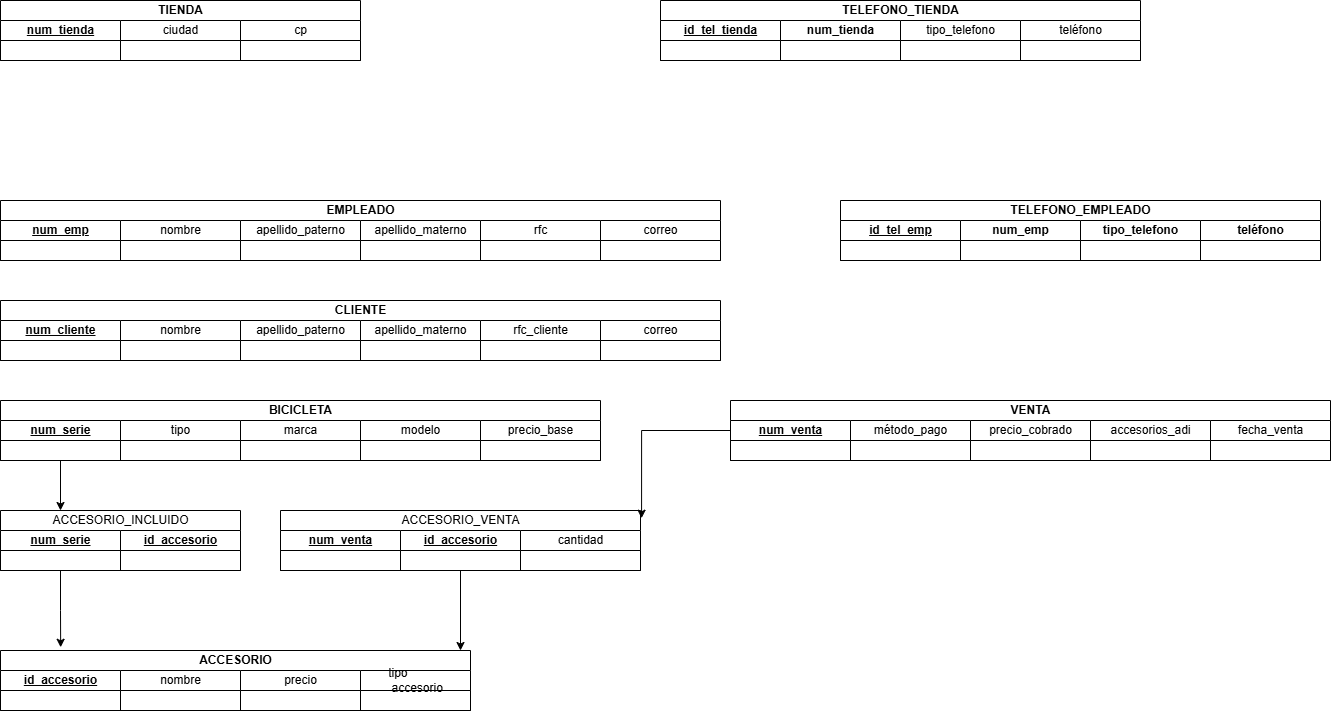

The diagram above was exported from draw.io. Its source (the exported page's mxGraphModel, read from the mxfile embedded in the PNG):
<mxGraphModel dx="1281" dy="623" grid="1" gridSize="10" guides="1" tooltips="1" connect="1" arrows="1" fold="1" page="1" pageScale="1" pageWidth="1500" pageHeight="1000" math="0" shadow="0">
  <root>
    <mxCell id="0" />
    <mxCell id="1" parent="0" />
    <mxCell id="sm6MMTmzF4-mfAMP5Krl-1" parent="1" style="swimlane;childLayout=stackLayout;resizeParent=1;resizeParentMax=0;startSize=20;html=1;" value="TIENDA" vertex="1">
      <mxGeometry height="60" width="360" x="70" y="60" as="geometry" />
    </mxCell>
    <mxCell id="sm6MMTmzF4-mfAMP5Krl-2" parent="sm6MMTmzF4-mfAMP5Krl-1" style="swimlane;startSize=20;html=1;" value="&lt;span style=&quot;text-align: left; text-wrap-mode: wrap; text-decoration-line: underline;&quot;&gt;num_tienda&lt;/span&gt;" vertex="1">
      <mxGeometry height="40" width="120" y="20" as="geometry" />
    </mxCell>
    <mxCell id="sm6MMTmzF4-mfAMP5Krl-3" parent="sm6MMTmzF4-mfAMP5Krl-1" style="swimlane;startSize=20;html=1;" value="&lt;span style=&quot;font-weight: 400; text-align: left; text-wrap-mode: wrap;&quot;&gt;ciudad&lt;/span&gt;" vertex="1">
      <mxGeometry height="40" width="120" x="120" y="20" as="geometry" />
    </mxCell>
    <mxCell id="sm6MMTmzF4-mfAMP5Krl-4" parent="sm6MMTmzF4-mfAMP5Krl-1" style="swimlane;startSize=20;html=1;" value="&lt;div style=&quot;text-align: left;&quot;&gt;&lt;span style=&quot;background-color: transparent; color: light-dark(rgb(0, 0, 0), rgb(255, 255, 255)); font-weight: 400; text-wrap-mode: wrap;&quot;&gt;cp&lt;/span&gt;&lt;/div&gt;" vertex="1">
      <mxGeometry height="40" width="120" x="240" y="20" as="geometry" />
    </mxCell>
    <mxCell id="sm6MMTmzF4-mfAMP5Krl-8" parent="1" style="swimlane;childLayout=stackLayout;resizeParent=1;resizeParentMax=0;startSize=20;html=1;" value="TELEFONO_TIENDA" vertex="1">
      <mxGeometry height="60" width="480" x="730" y="60" as="geometry" />
    </mxCell>
    <mxCell id="sm6MMTmzF4-mfAMP5Krl-9" parent="sm6MMTmzF4-mfAMP5Krl-8" style="swimlane;startSize=20;html=1;" value="&lt;span style=&quot;text-align: left; text-wrap-mode: wrap; text-decoration-line: underline;&quot;&gt;id_tel_tienda&lt;/span&gt;" vertex="1">
      <mxGeometry height="40" width="120" y="20" as="geometry" />
    </mxCell>
    <mxCell id="sm6MMTmzF4-mfAMP5Krl-10" parent="sm6MMTmzF4-mfAMP5Krl-8" style="swimlane;startSize=20;html=1;" value="num_tienda" vertex="1">
      <mxGeometry height="40" width="120" x="120" y="20" as="geometry" />
    </mxCell>
    <mxCell id="Hc9kf_ShjWQzz4O4OQPU-1" parent="sm6MMTmzF4-mfAMP5Krl-8" style="swimlane;startSize=20;html=1;" value="&lt;div style=&quot;text-align: left;&quot;&gt;&lt;span style=&quot;background-color: transparent; color: light-dark(rgb(0, 0, 0), rgb(255, 255, 255)); font-weight: 400; text-wrap-mode: wrap;&quot;&gt;tipo_telefono&lt;/span&gt;&lt;/div&gt;" vertex="1">
      <mxGeometry height="40" width="120" x="240" y="20" as="geometry" />
    </mxCell>
    <mxCell id="Hc9kf_ShjWQzz4O4OQPU-3" parent="sm6MMTmzF4-mfAMP5Krl-8" style="swimlane;startSize=20;html=1;" value="&lt;div style=&quot;text-align: left;&quot;&gt;&lt;span style=&quot;font-weight: 400; text-wrap-mode: wrap;&quot;&gt;teléfono&lt;/span&gt;&lt;/div&gt;" vertex="1">
      <mxGeometry height="40" width="120" x="360" y="20" as="geometry" />
    </mxCell>
    <mxCell id="sm6MMTmzF4-mfAMP5Krl-16" parent="1" style="swimlane;childLayout=stackLayout;resizeParent=1;resizeParentMax=0;startSize=20;html=1;" value="TELEFONO_EMPLEADO" vertex="1">
      <mxGeometry height="60" width="480" x="910" y="260" as="geometry" />
    </mxCell>
    <mxCell id="sm6MMTmzF4-mfAMP5Krl-17" parent="sm6MMTmzF4-mfAMP5Krl-16" style="swimlane;startSize=20;html=1;" value="&lt;span style=&quot;text-align: left; text-wrap-mode: wrap; text-decoration-line: underline;&quot;&gt;id_tel_emp&lt;/span&gt;" vertex="1">
      <mxGeometry height="40" width="120" y="20" as="geometry" />
    </mxCell>
    <mxCell id="sm6MMTmzF4-mfAMP5Krl-18" parent="sm6MMTmzF4-mfAMP5Krl-16" style="swimlane;startSize=20;html=1;" value="num_emp" vertex="1">
      <mxGeometry height="40" width="120" x="120" y="20" as="geometry" />
    </mxCell>
    <mxCell id="Hc9kf_ShjWQzz4O4OQPU-2" parent="sm6MMTmzF4-mfAMP5Krl-16" style="swimlane;startSize=20;html=1;" value="tipo_telefono" vertex="1">
      <mxGeometry height="40" width="120" x="240" y="20" as="geometry" />
    </mxCell>
    <mxCell id="Hc9kf_ShjWQzz4O4OQPU-4" parent="sm6MMTmzF4-mfAMP5Krl-16" style="swimlane;startSize=20;html=1;" value="teléfono" vertex="1">
      <mxGeometry height="40" width="120" x="360" y="20" as="geometry" />
    </mxCell>
    <mxCell id="sm6MMTmzF4-mfAMP5Krl-19" parent="1" style="swimlane;childLayout=stackLayout;resizeParent=1;resizeParentMax=0;startSize=20;html=1;" value="VENTA" vertex="1">
      <mxGeometry height="60" width="600" x="800" y="460" as="geometry" />
    </mxCell>
    <mxCell id="sm6MMTmzF4-mfAMP5Krl-20" parent="sm6MMTmzF4-mfAMP5Krl-19" style="swimlane;startSize=20;html=1;" value="&lt;span style=&quot;text-align: left; text-wrap-mode: wrap; text-decoration-line: underline;&quot;&gt;num_venta&lt;/span&gt;" vertex="1">
      <mxGeometry height="40" width="120" y="20" as="geometry" />
    </mxCell>
    <mxCell id="sm6MMTmzF4-mfAMP5Krl-21" parent="sm6MMTmzF4-mfAMP5Krl-19" style="swimlane;startSize=20;html=1;" value="&lt;div style=&quot;text-align: left;&quot;&gt;&lt;span style=&quot;font-weight: 400; text-wrap-mode: wrap;&quot;&gt;método_pago&lt;/span&gt;&lt;/div&gt;" vertex="1">
      <mxGeometry height="40" width="120" x="120" y="20" as="geometry" />
    </mxCell>
    <mxCell id="sm6MMTmzF4-mfAMP5Krl-22" parent="sm6MMTmzF4-mfAMP5Krl-19" style="swimlane;startSize=20;html=1;" value="&lt;div style=&quot;text-align: left;&quot;&gt;&lt;span style=&quot;background-color: transparent; color: light-dark(rgb(0, 0, 0), rgb(255, 255, 255)); font-weight: 400; text-wrap-mode: wrap;&quot;&gt;precio_cobrado&lt;/span&gt;&lt;/div&gt;" vertex="1">
      <mxGeometry height="40" width="120" x="240" y="20" as="geometry" />
    </mxCell>
    <mxCell id="sm6MMTmzF4-mfAMP5Krl-23" parent="sm6MMTmzF4-mfAMP5Krl-19" style="swimlane;startSize=20;html=1;" value="&lt;div style=&quot;text-align: left;&quot;&gt;&lt;span style=&quot;font-weight: 400; text-wrap-mode: wrap;&quot;&gt;accesorios_adi&lt;/span&gt;&lt;/div&gt;" vertex="1">
      <mxGeometry height="40" width="120" x="360" y="20" as="geometry" />
    </mxCell>
    <mxCell id="sm6MMTmzF4-mfAMP5Krl-24" parent="sm6MMTmzF4-mfAMP5Krl-19" style="swimlane;startSize=20;html=1;" value="&lt;div style=&quot;text-align: left;&quot;&gt;&lt;span style=&quot;background-color: transparent; color: light-dark(rgb(0, 0, 0), rgb(255, 255, 255)); font-weight: 400; text-wrap-mode: wrap;&quot;&gt;fecha_venta&lt;/span&gt;&lt;/div&gt;" vertex="1">
      <mxGeometry height="40" width="120" x="480" y="20" as="geometry" />
    </mxCell>
    <mxCell id="sm6MMTmzF4-mfAMP5Krl-25" parent="1" style="swimlane;childLayout=stackLayout;resizeParent=1;resizeParentMax=0;startSize=20;html=1;" value="CLIENTE" vertex="1">
      <mxGeometry height="60" width="720" x="70" y="360" as="geometry" />
    </mxCell>
    <mxCell id="sm6MMTmzF4-mfAMP5Krl-26" parent="sm6MMTmzF4-mfAMP5Krl-25" style="swimlane;startSize=20;html=1;" value="&lt;span style=&quot;text-align: left; text-wrap-mode: wrap; text-decoration-line: underline;&quot;&gt;num_cliente&lt;/span&gt;" vertex="1">
      <mxGeometry height="40" width="120" y="20" as="geometry" />
    </mxCell>
    <mxCell id="sm6MMTmzF4-mfAMP5Krl-27" parent="sm6MMTmzF4-mfAMP5Krl-25" style="swimlane;startSize=20;html=1;" value="&lt;div style=&quot;text-align: left;&quot;&gt;&lt;span style=&quot;font-weight: 400; text-wrap-mode: wrap;&quot;&gt;nombre&lt;/span&gt;&lt;/div&gt;" vertex="1">
      <mxGeometry height="40" width="120" x="120" y="20" as="geometry" />
    </mxCell>
    <mxCell id="sm6MMTmzF4-mfAMP5Krl-28" parent="sm6MMTmzF4-mfAMP5Krl-25" style="swimlane;startSize=20;html=1;" value="&lt;div style=&quot;text-align: left;&quot;&gt;&lt;br&gt;&lt;/div&gt;" vertex="1">
      <mxGeometry height="40" width="120" x="240" y="20" as="geometry" />
    </mxCell>
    <mxCell id="sm6MMTmzF4-mfAMP5Krl-29" parent="sm6MMTmzF4-mfAMP5Krl-28" style="swimlane;startSize=20;html=1;" value="&lt;div style=&quot;text-align: left;&quot;&gt;&lt;span style=&quot;font-weight: 400; text-wrap-mode: wrap;&quot;&gt;apellido_paterno&lt;/span&gt;&lt;/div&gt;" vertex="1">
      <mxGeometry height="40" width="120" as="geometry" />
    </mxCell>
    <mxCell id="sm6MMTmzF4-mfAMP5Krl-30" parent="sm6MMTmzF4-mfAMP5Krl-25" style="swimlane;startSize=20;html=1;" value="&lt;div style=&quot;text-align: left;&quot;&gt;&lt;span style=&quot;font-weight: 400; text-wrap-mode: wrap;&quot;&gt;apellido_materno&lt;/span&gt;&lt;/div&gt;" vertex="1">
      <mxGeometry height="40" width="120" x="360" y="20" as="geometry" />
    </mxCell>
    <mxCell id="sm6MMTmzF4-mfAMP5Krl-31" parent="sm6MMTmzF4-mfAMP5Krl-25" style="swimlane;startSize=20;html=1;" value="&lt;div style=&quot;text-align: left;&quot;&gt;&lt;span style=&quot;font-weight: 400; text-wrap-mode: wrap;&quot;&gt;rfc_cliente&lt;/span&gt;&lt;/div&gt;" vertex="1">
      <mxGeometry height="40" width="120" x="480" y="20" as="geometry" />
    </mxCell>
    <mxCell id="sm6MMTmzF4-mfAMP5Krl-59" parent="sm6MMTmzF4-mfAMP5Krl-25" style="swimlane;startSize=20;html=1;" value="&lt;div style=&quot;text-align: left;&quot;&gt;&lt;span style=&quot;font-weight: 400; text-wrap-mode: wrap;&quot;&gt;correo&lt;/span&gt;&lt;/div&gt;" vertex="1">
      <mxGeometry height="40" width="120" x="600" y="20" as="geometry" />
    </mxCell>
    <mxCell id="sm6MMTmzF4-mfAMP5Krl-32" parent="1" style="swimlane;childLayout=stackLayout;resizeParent=1;resizeParentMax=0;startSize=20;html=1;" value="EMPLEADO" vertex="1">
      <mxGeometry height="60" width="720" x="70" y="260" as="geometry" />
    </mxCell>
    <mxCell id="sm6MMTmzF4-mfAMP5Krl-33" parent="sm6MMTmzF4-mfAMP5Krl-32" style="swimlane;startSize=20;html=1;" value="&lt;span style=&quot;text-align: left; text-wrap-mode: wrap; text-decoration-line: underline;&quot;&gt;num_emp&lt;/span&gt;" vertex="1">
      <mxGeometry height="40" width="120" y="20" as="geometry" />
    </mxCell>
    <mxCell id="sm6MMTmzF4-mfAMP5Krl-34" parent="sm6MMTmzF4-mfAMP5Krl-32" style="swimlane;startSize=20;html=1;" value="&lt;div style=&quot;text-align: left;&quot;&gt;&lt;span style=&quot;font-weight: 400; text-wrap-mode: wrap;&quot;&gt;nombre&lt;/span&gt;&lt;/div&gt;" vertex="1">
      <mxGeometry height="40" width="120" x="120" y="20" as="geometry" />
    </mxCell>
    <mxCell id="sm6MMTmzF4-mfAMP5Krl-35" parent="sm6MMTmzF4-mfAMP5Krl-32" style="swimlane;startSize=20;html=1;" value="&lt;div style=&quot;text-align: left;&quot;&gt;&lt;br&gt;&lt;/div&gt;" vertex="1">
      <mxGeometry height="40" width="120" x="240" y="20" as="geometry" />
    </mxCell>
    <mxCell id="sm6MMTmzF4-mfAMP5Krl-36" parent="sm6MMTmzF4-mfAMP5Krl-35" style="swimlane;startSize=20;html=1;" value="&lt;div style=&quot;text-align: left;&quot;&gt;&lt;span style=&quot;font-weight: 400; text-wrap-mode: wrap;&quot;&gt;apellido_paterno&lt;/span&gt;&lt;/div&gt;" vertex="1">
      <mxGeometry height="40" width="120" as="geometry" />
    </mxCell>
    <mxCell id="sm6MMTmzF4-mfAMP5Krl-37" parent="sm6MMTmzF4-mfAMP5Krl-32" style="swimlane;startSize=20;html=1;" value="&lt;div style=&quot;text-align: left;&quot;&gt;&lt;span style=&quot;font-weight: 400; text-wrap-mode: wrap;&quot;&gt;apellido_materno&lt;/span&gt;&lt;/div&gt;" vertex="1">
      <mxGeometry height="40" width="120" x="360" y="20" as="geometry" />
    </mxCell>
    <mxCell id="sm6MMTmzF4-mfAMP5Krl-40" parent="sm6MMTmzF4-mfAMP5Krl-32" style="swimlane;startSize=20;html=1;" value="&lt;div style=&quot;text-align: left;&quot;&gt;&lt;span style=&quot;font-weight: 400; text-wrap-mode: wrap;&quot;&gt;rfc&lt;/span&gt;&lt;/div&gt;" vertex="1">
      <mxGeometry height="40" width="120" x="480" y="20" as="geometry" />
    </mxCell>
    <mxCell id="sm6MMTmzF4-mfAMP5Krl-60" parent="sm6MMTmzF4-mfAMP5Krl-32" style="swimlane;startSize=20;html=1;" value="&lt;div style=&quot;text-align: left;&quot;&gt;&lt;span style=&quot;font-weight: 400; text-wrap-mode: wrap;&quot;&gt;correo&lt;/span&gt;&lt;/div&gt;" vertex="1">
      <mxGeometry height="40" width="120" x="600" y="20" as="geometry" />
    </mxCell>
    <mxCell id="sm6MMTmzF4-mfAMP5Krl-41" parent="1" style="swimlane;childLayout=stackLayout;resizeParent=1;resizeParentMax=0;startSize=20;html=1;" value="BICICLETA" vertex="1">
      <mxGeometry height="60" width="600" x="70" y="460" as="geometry" />
    </mxCell>
    <mxCell id="sm6MMTmzF4-mfAMP5Krl-42" parent="sm6MMTmzF4-mfAMP5Krl-41" style="swimlane;startSize=20;html=1;" value="&lt;div style=&quot;text-align: left;&quot;&gt;&lt;span style=&quot;background-color: transparent; color: light-dark(rgb(0, 0, 0), rgb(255, 255, 255)); text-wrap-mode: wrap;&quot;&gt;&lt;u&gt;num_serie&lt;/u&gt;&lt;/span&gt;&lt;/div&gt;" vertex="1">
      <mxGeometry height="40" width="120" y="20" as="geometry" />
    </mxCell>
    <mxCell id="sm6MMTmzF4-mfAMP5Krl-43" parent="sm6MMTmzF4-mfAMP5Krl-41" style="swimlane;startSize=20;html=1;" value="&lt;div style=&quot;text-align: left;&quot;&gt;&lt;span style=&quot;font-weight: 400; text-wrap-mode: wrap;&quot;&gt;tipo&lt;/span&gt;&lt;/div&gt;" vertex="1">
      <mxGeometry height="40" width="120" x="120" y="20" as="geometry" />
    </mxCell>
    <mxCell id="sm6MMTmzF4-mfAMP5Krl-44" parent="sm6MMTmzF4-mfAMP5Krl-41" style="swimlane;startSize=20;html=1;" value="&lt;div style=&quot;text-align: left;&quot;&gt;&lt;br&gt;&lt;/div&gt;" vertex="1">
      <mxGeometry height="40" width="120" x="240" y="20" as="geometry" />
    </mxCell>
    <mxCell id="sm6MMTmzF4-mfAMP5Krl-45" parent="sm6MMTmzF4-mfAMP5Krl-44" style="swimlane;startSize=20;html=1;" value="&lt;div style=&quot;text-align: left;&quot;&gt;&lt;span style=&quot;font-weight: 400; text-wrap-mode: wrap;&quot;&gt;marca&lt;/span&gt;&lt;/div&gt;" vertex="1">
      <mxGeometry height="40" width="120" as="geometry" />
    </mxCell>
    <mxCell id="sm6MMTmzF4-mfAMP5Krl-46" parent="sm6MMTmzF4-mfAMP5Krl-41" style="swimlane;startSize=20;html=1;" value="&lt;div style=&quot;text-align: left;&quot;&gt;&lt;span style=&quot;font-weight: 400; text-wrap-mode: wrap;&quot;&gt;modelo&lt;/span&gt;&lt;/div&gt;" vertex="1">
      <mxGeometry height="40" width="120" x="360" y="20" as="geometry" />
    </mxCell>
    <mxCell id="sm6MMTmzF4-mfAMP5Krl-47" parent="sm6MMTmzF4-mfAMP5Krl-41" style="swimlane;startSize=20;html=1;" value="&lt;div style=&quot;text-align: left;&quot;&gt;&lt;span style=&quot;font-weight: 400; text-wrap-mode: wrap;&quot;&gt;precio_base&lt;/span&gt;&lt;/div&gt;" vertex="1">
      <mxGeometry height="40" width="120" x="480" y="20" as="geometry" />
    </mxCell>
    <mxCell id="sm6MMTmzF4-mfAMP5Krl-49" parent="1" style="swimlane;childLayout=stackLayout;resizeParent=1;resizeParentMax=0;startSize=20;html=1;" value="ACCESORIO" vertex="1">
      <mxGeometry height="60" width="470" x="70" y="710" as="geometry" />
    </mxCell>
    <mxCell id="sm6MMTmzF4-mfAMP5Krl-50" parent="sm6MMTmzF4-mfAMP5Krl-49" style="swimlane;startSize=20;html=1;" value="&lt;div style=&quot;text-align: left;&quot;&gt;&lt;span style=&quot;background-color: transparent; color: light-dark(rgb(0, 0, 0), rgb(255, 255, 255)); text-wrap-mode: wrap;&quot;&gt;&lt;u&gt;id_accesorio&lt;/u&gt;&lt;/span&gt;&lt;/div&gt;" vertex="1">
      <mxGeometry height="40" width="120" y="20" as="geometry" />
    </mxCell>
    <mxCell id="sm6MMTmzF4-mfAMP5Krl-51" parent="sm6MMTmzF4-mfAMP5Krl-49" style="swimlane;startSize=20;html=1;" value="&lt;div style=&quot;text-align: left;&quot;&gt;&lt;span style=&quot;font-weight: 400; text-wrap-mode: wrap;&quot;&gt;nombre&lt;/span&gt;&lt;/div&gt;" vertex="1">
      <mxGeometry height="40" width="120" x="120" y="20" as="geometry" />
    </mxCell>
    <mxCell id="sm6MMTmzF4-mfAMP5Krl-52" parent="sm6MMTmzF4-mfAMP5Krl-49" style="swimlane;startSize=20;html=1;" value="&lt;div style=&quot;text-align: left;&quot;&gt;&lt;br&gt;&lt;/div&gt;" vertex="1">
      <mxGeometry height="40" width="120" x="240" y="20" as="geometry" />
    </mxCell>
    <mxCell id="sm6MMTmzF4-mfAMP5Krl-53" parent="sm6MMTmzF4-mfAMP5Krl-52" style="swimlane;startSize=20;html=1;" value="&lt;div style=&quot;text-align: left;&quot;&gt;&lt;span style=&quot;font-weight: 400; text-wrap-mode: wrap;&quot;&gt;precio&lt;/span&gt;&lt;/div&gt;" vertex="1">
      <mxGeometry height="40" width="120" as="geometry" />
    </mxCell>
    <mxCell id="sm6MMTmzF4-mfAMP5Krl-54" parent="sm6MMTmzF4-mfAMP5Krl-49" style="swimlane;startSize=20;html=1;" value="&lt;div style=&quot;text-align: left;&quot;&gt;&lt;span style=&quot;font-weight: 400; text-wrap-mode: wrap;&quot;&gt;tipo&amp;nbsp; &amp;nbsp;accesorio&lt;/span&gt;&lt;/div&gt;" vertex="1">
      <mxGeometry height="40" width="110" x="360" y="20" as="geometry" />
    </mxCell>
    <mxCell id="sm6MMTmzF4-mfAMP5Krl-62" parent="1" style="swimlane;childLayout=stackLayout;resizeParent=1;resizeParentMax=0;startSize=20;html=1;" value="&lt;span style=&quot;font-weight: 400;&quot;&gt;ACCESORIO_INCLUIDO&lt;/span&gt;" vertex="1">
      <mxGeometry height="60" width="240" x="70" y="570" as="geometry" />
    </mxCell>
    <mxCell id="sm6MMTmzF4-mfAMP5Krl-63" parent="sm6MMTmzF4-mfAMP5Krl-62" style="swimlane;startSize=20;html=1;" value="&lt;div style=&quot;text-align: left;&quot;&gt;&lt;u style=&quot;text-wrap-mode: wrap;&quot;&gt;num_serie&lt;/u&gt;&lt;/div&gt;" vertex="1">
      <mxGeometry height="40" width="120" y="20" as="geometry" />
    </mxCell>
    <mxCell id="sm6MMTmzF4-mfAMP5Krl-64" parent="sm6MMTmzF4-mfAMP5Krl-62" style="swimlane;startSize=20;html=1;" value="&lt;div style=&quot;text-align: left;&quot;&gt;&lt;u style=&quot;text-wrap-mode: wrap;&quot;&gt;id_accesorio&lt;/u&gt;&lt;/div&gt;" vertex="1">
      <mxGeometry height="40" width="120" x="120" y="20" as="geometry" />
    </mxCell>
    <mxCell id="sm6MMTmzF4-mfAMP5Krl-69" edge="1" parent="1" source="sm6MMTmzF4-mfAMP5Krl-42" style="edgeStyle=orthogonalEdgeStyle;rounded=0;orthogonalLoop=1;jettySize=auto;html=1;exitX=0.5;exitY=1;exitDx=0;exitDy=0;entryX=0.25;entryY=0;entryDx=0;entryDy=0;" target="sm6MMTmzF4-mfAMP5Krl-62">
      <mxGeometry relative="1" as="geometry" />
    </mxCell>
    <mxCell id="sm6MMTmzF4-mfAMP5Krl-71" edge="1" parent="1" source="sm6MMTmzF4-mfAMP5Krl-63" style="edgeStyle=orthogonalEdgeStyle;rounded=0;orthogonalLoop=1;jettySize=auto;html=1;exitX=0.5;exitY=1;exitDx=0;exitDy=0;entryX=0.128;entryY=-0.054;entryDx=0;entryDy=0;entryPerimeter=0;" target="sm6MMTmzF4-mfAMP5Krl-49">
      <mxGeometry relative="1" as="geometry" />
    </mxCell>
    <mxCell id="Hc9kf_ShjWQzz4O4OQPU-6" parent="1" style="swimlane;childLayout=stackLayout;resizeParent=1;resizeParentMax=0;startSize=20;html=1;" value="&lt;span style=&quot;font-weight: 400;&quot;&gt;ACCESORIO_VENTA&lt;/span&gt;" vertex="1">
      <mxGeometry height="60" width="360" x="350" y="570" as="geometry" />
    </mxCell>
    <mxCell id="Hc9kf_ShjWQzz4O4OQPU-7" parent="Hc9kf_ShjWQzz4O4OQPU-6" style="swimlane;startSize=20;html=1;" value="&lt;div style=&quot;text-align: left;&quot;&gt;&lt;u style=&quot;text-wrap-mode: wrap;&quot;&gt;num_venta&lt;/u&gt;&lt;/div&gt;" vertex="1">
      <mxGeometry height="40" width="120" y="20" as="geometry" />
    </mxCell>
    <mxCell id="Hc9kf_ShjWQzz4O4OQPU-8" parent="Hc9kf_ShjWQzz4O4OQPU-6" style="swimlane;startSize=20;html=1;" value="&lt;div style=&quot;text-align: left;&quot;&gt;&lt;u style=&quot;text-wrap-mode: wrap;&quot;&gt;id_accesorio&lt;/u&gt;&lt;/div&gt;" vertex="1">
      <mxGeometry height="40" width="120" x="120" y="20" as="geometry" />
    </mxCell>
    <mxCell id="Hc9kf_ShjWQzz4O4OQPU-9" parent="Hc9kf_ShjWQzz4O4OQPU-6" style="swimlane;startSize=20;html=1;" value="&lt;div style=&quot;text-align: left;&quot;&gt;&lt;span style=&quot;font-weight: 400; text-wrap-mode: wrap;&quot;&gt;cantidad&lt;/span&gt;&lt;/div&gt;" vertex="1">
      <mxGeometry height="40" width="120" x="240" y="20" as="geometry" />
    </mxCell>
    <mxCell id="Hc9kf_ShjWQzz4O4OQPU-10" edge="1" parent="1" source="sm6MMTmzF4-mfAMP5Krl-19" style="edgeStyle=orthogonalEdgeStyle;rounded=0;orthogonalLoop=1;jettySize=auto;html=1;entryX=1.003;entryY=0.129;entryDx=0;entryDy=0;entryPerimeter=0;" target="Hc9kf_ShjWQzz4O4OQPU-6">
      <mxGeometry relative="1" as="geometry" />
    </mxCell>
    <mxCell id="Hc9kf_ShjWQzz4O4OQPU-13" edge="1" parent="1" source="Hc9kf_ShjWQzz4O4OQPU-8" style="edgeStyle=orthogonalEdgeStyle;rounded=0;orthogonalLoop=1;jettySize=auto;html=1;">
      <mxGeometry relative="1" as="geometry">
        <mxPoint x="530" y="710" as="targetPoint" />
      </mxGeometry>
    </mxCell>
  </root>
</mxGraphModel>